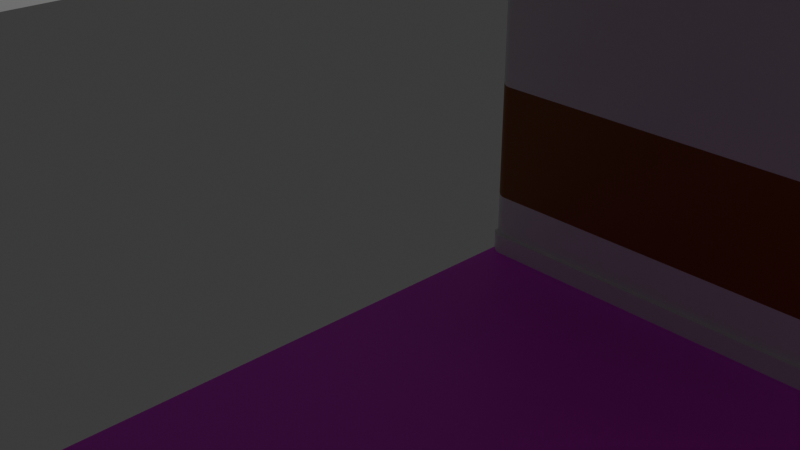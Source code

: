 # Source: Corridor_1.blend  (saved by Blender 4.0.36; exported with 4.5.12 LTS)
import bpy
from mathutils import Matrix  # noqa: F401  (used for matrix-valued properties, if any)

bpy.ops.wm.read_factory_settings(use_empty=True)
scene = bpy.context.scene
scene.name = 'Scene'

# ---- collections
col_collection = bpy.data.collections.new('Collection'); scene.collection.children.link(col_collection)

# ---- images (referenced by path relative to the original .blend; pixels are not part of the script)
import os
ASSET_DIR = os.environ.get("B2B_ASSET_DIR", "")  # directory of the original .blend (textures are referenced by path, not embedded)
HERE = os.path.dirname(os.path.abspath(__file__))  # packed textures are extracted next to this script under _unpacked/

def load_image(name, relpath, width, height, colorspace="sRGB"):
    """Load a texture the original file referenced (path relative to the .blend, or extracted next to this script)."""
    p = next((c for c in (os.path.join(HERE, relpath), os.path.join(ASSET_DIR, relpath)) if relpath and os.path.exists(c)), "")
    if p:
        img = bpy.data.images.load(p, check_existing=True)
        img.name = name
    else:  # same state as the original file: an image datablock whose file is absent (Cycles renders it pink)
        img = bpy.data.images.new(name, width, height)
        img.source = "FILE"
        img.filepath = "//" + (relpath or name)
    img.colorspace_settings.name = colorspace
    return img
img_carpet_jpg = load_image('Carpet.jpg', 'Carpet.jpg', 1024, 1024, 'sRGB')

# ---- materials (node trees are filled in below, after node groups)
mat_m_wood = bpy.data.materials.new('m_wood')
mat_m_wood.alpha_threshold = 0.0
mat_m_wood.use_transparent_shadow = False
mat_m_wood.roughness = 0.5
mat_m_wood.line_color = (0.0, 0.0, 0.0, 1.0)
mat_m_white = bpy.data.materials.new('m_white')
mat_m_white.use_transparent_shadow = False
mat_m_floor = bpy.data.materials.new('m_floor')
mat_m_floor.use_transparent_shadow = False

# ---- node groups
ng_auto_smooth = bpy.data.node_groups.new('Auto Smooth', 'GeometryNodeTree')
_s = ng_auto_smooth.interface.new_socket(name='Geometry', in_out='OUTPUT', socket_type='NodeSocketGeometry')
_s = ng_auto_smooth.interface.new_socket(name='Geometry', in_out='INPUT', socket_type='NodeSocketGeometry')
_s = ng_auto_smooth.interface.new_socket(name='Angle', in_out='INPUT', socket_type='NodeSocketFloat')
_s.subtype = 'ANGLE'
_s.min_value = 0.0
_s.max_value = 3.142
ng_auto_smooth.is_modifier = True
_N = ng_auto_smooth.nodes; _L = ng_auto_smooth.links
n0 = _N.new('NodeGroupOutput'); n0.name = 'Group Output'; n0.location = (480, -100)
n1 = _N.new('NodeGroupInput'); n1.name = 'Group Input'; n1.location = (-420, -300)
n2 = _N.new('NodeGroupInput'); n2.name = 'Group Input.001'; n2.location = (-60, -100)
n3 = _N.new('GeometryNodeSetShadeSmooth'); n3.name = 'Set Shade Smooth'; n3.location = (120, -100)
n3.domain = 'EDGE'
n4 = _N.new('GeometryNodeSetShadeSmooth'); n4.name = 'Set Shade Smooth.001'; n4.location = (300, -100)
n5 = _N.new('GeometryNodeInputMeshEdgeAngle'); n5.name = 'Edge Angle'; n5.location = (-420, -220)
n6 = _N.new('GeometryNodeInputEdgeSmooth'); n6.name = 'Is Edge Smooth'; n6.location = (-60, -160)
n7 = _N.new('GeometryNodeInputShadeSmooth'); n7.name = 'Is Face Smooth'; n7.location = (-240, -340)
n8 = _N.new('FunctionNodeBooleanMath'); n8.name = 'Boolean Math'; n8.location = (-60, -220)
n9 = _N.new('FunctionNodeCompare'); n9.name = 'Compare'; n9.location = (-240, -180)
n9.operation = 'LESS_EQUAL'
_L.new(n5.outputs[0], n9.inputs[0])
_L.new(n4.outputs[0], n0.inputs[0])
_L.new(n1.outputs[1], n9.inputs[1])
_L.new(n9.outputs[0], n8.inputs[0])
_L.new(n7.outputs[0], n8.inputs[1])
_L.new(n2.outputs[0], n3.inputs[0])
_L.new(n6.outputs[0], n3.inputs[1])
_L.new(n3.outputs[0], n4.inputs[0])
_L.new(n8.outputs[0], n3.inputs[2])
n0.is_active_output = True

# ---- material node trees
mat_m_wood.use_nodes = True; mat_m_wood.node_tree.nodes.clear()
_N = mat_m_wood.node_tree.nodes; _L = mat_m_wood.node_tree.links
n0 = _N.new('ShaderNodeOutputMaterial'); n0.name = 'Material Output'; n0.location = (300, 300)
n1 = _N.new('ShaderNodeBsdfPrincipled'); n1.name = 'Principled BSDF'; n1.location = (10, 300)
n1.inputs[0].default_value = (0.3016, 0.1083, 0.01972, 1.0)
n1.inputs[3].default_value = 1.45
_L.new(n1.outputs[0], n0.inputs[0])
n0.is_active_output = True
mat_m_white.use_nodes = True; mat_m_white.node_tree.nodes.clear()
_N = mat_m_white.node_tree.nodes; _L = mat_m_white.node_tree.links
n0 = _N.new('ShaderNodeBsdfPrincipled'); n0.name = 'Principled BSDF'; n0.location = (10, 300)
n0.inputs[3].default_value = 1.45
n1 = _N.new('ShaderNodeOutputMaterial'); n1.name = 'Material Output'; n1.location = (300, 300)
_L.new(n0.outputs[0], n1.inputs[0])
n1.is_active_output = True
mat_m_floor.use_nodes = True; mat_m_floor.node_tree.nodes.clear()
_N = mat_m_floor.node_tree.nodes; _L = mat_m_floor.node_tree.links
n0 = _N.new('ShaderNodeBsdfPrincipled'); n0.name = 'Principled BSDF'; n0.location = (10, 300)
n0.inputs[3].default_value = 1.45
n1 = _N.new('ShaderNodeOutputMaterial'); n1.name = 'Material Output'; n1.location = (300, 300)
n2 = _N.new('ShaderNodeTexImage'); n2.name = 'Image Texture'; n2.location = (-280, 280)
n2.image = img_carpet_jpg
_L.new(n0.outputs[0], n1.inputs[0])
_L.new(n2.outputs[0], n0.inputs[0])
n1.is_active_output = True

# ---- world
world_world = bpy.data.worlds.new('World'); scene.world = world_world
world_world.use_nodes = True; world_world.node_tree.nodes.clear()
_N = world_world.node_tree.nodes; _L = world_world.node_tree.links
n0 = _N.new('ShaderNodeOutputWorld'); n0.name = 'World Output'; n0.location = (300, 300)
n1 = _N.new('ShaderNodeBackground'); n1.name = 'Background'; n1.location = (10, 300)
n1.inputs[0].default_value = (0.05088, 0.05088, 0.05088, 1.0)
_L.new(n1.outputs[0], n0.inputs[0])
n0.is_active_output = True
world_world.color = (0.05088, 0.05088, 0.05088)
world_world.use_sun_shadow = False
world_world.sun_shadow_jitter_overblur = 0.0

# ---- cameras
cam_camera = bpy.data.cameras.new('Camera')
cam_camera.clip_end = 100.0
cam_camera.ortho_scale = 7.314

# ---- lights
light_light = bpy.data.lights.new('Light', 'POINT')
light_light.transmission_factor = 0.0
light_light.use_soft_falloff = False
light_light.energy = 1000.0
light_light.shadow_soft_size = 0.1
light_light.shadow_maximum_resolution = 0.006
light_light.use_absolute_resolution = True

# ---- meshes
me_cube = bpy.data.meshes.new('Cube')
me_cube.from_pydata([(-4.0, -6.117, -1.021), (-4.0, -6.117, -2.979), (-4.0, 0.0, -4.0), (-4.0, 0.0, 4.0), (0.0, -6.0, -1.021), (0.0, -6.0, -2.979), (0.0, 0.0, 4.0), (0.0, 0.0, -4.0), (-3.792, -6.0, -1.021), (-3.923, -6.049, -1.021), (-3.861, -6.014, -1.021), (-3.792, -6.0, -2.979), (-3.923, -6.049, -2.979), (-3.861, -6.014, -2.979), (-4.0, -6.117, -3.592), (0.0, -6.0, -3.592), (-3.792, -6.0, -3.592), (-3.861, -6.014, -3.592), (-3.923, -6.049, -3.592), (-3.792, -6.0, -3.673), (-4.0, -6.117, -3.673), (0.0, -6.0, -3.673), (-3.861, -6.014, -3.673), (-3.923, -6.049, -3.673), (-3.923, -5.974, -4.0), (-3.861, -5.939, -4.0), (-3.792, -5.924, -4.0), (-3.792, -5.924, -3.673), (-4.0, -6.042, -4.0), (0.0, -5.924, -4.0), (-4.0, -6.042, -3.673), (0.0, -5.924, -3.673), (-3.861, -5.939, -3.673), (-3.923, -5.974, -3.673), (-4.0, -6.117, 3.689), (0.0, -6.0, 3.689), (-3.792, -6.0, 3.689), (-3.861, -6.014, 3.689), (-3.923, -6.049, 3.689), (-4.0, -6.058, 3.689), (-4.0, -6.058, 4.0), (0.0, -5.941, 3.689), (0.0, -5.941, 4.0), (-3.792, -5.941, 4.0), (-3.861, -5.955, 4.0), (-3.923, -5.99, 4.0), (-3.861, -5.955, 3.689), (-3.923, -5.99, 3.689), (-3.792, -5.941, 3.689)], [], [(9, 12, 1, 0), (15, 16, 11, 5), (5, 11, 8, 4), (6, 42, 43, 44, 45, 40, 3), (29, 7, 2, 28, 24, 25, 26), (36, 8, 10, 37), (37, 10, 9, 38), (8, 11, 13, 10), (10, 13, 12, 9), (20, 23, 33, 30), (38, 9, 0, 34), (13, 17, 18, 12), (11, 16, 17, 13), (21, 19, 16, 15), (12, 18, 14, 1), (17, 22, 23, 18), (16, 19, 22, 17), (18, 23, 20, 14), (33, 24, 28, 30), (27, 26, 25, 32), (32, 25, 24, 33), (29, 26, 27, 31), (19, 21, 31, 27), (23, 22, 32, 33), (22, 19, 27, 32), (38, 34, 39, 47), (35, 36, 48, 41), (4, 8, 36, 35), (41, 48, 43, 42), (45, 47, 39, 40), (44, 46, 47, 45), (43, 48, 46, 44), (37, 38, 47, 46), (36, 37, 46, 48)])
me_cube.polygons.foreach_set('use_smooth', [1, 1, 1, 1, 0, 1, 1, 1, 1, 1, 1, 1, 1, 1, 1, 1, 1, 1, 1, 1, 1, 1, 1, 1, 1, 1, 1, 1, 1, 1, 1, 1, 1, 1])
me_cube.polygons.foreach_set('material_index', [0, 1, 0, 1, 2, 1, 1, 0, 0, 1, 1, 1, 1, 1, 1, 1, 1, 1, 1, 1, 1, 1, 1, 1, 1, 1, 1, 1, 1, 1, 1, 1, 1, 1])
_k = set([(19, 21), (19, 22), (20, 23), (22, 23), (27, 31), (27, 32), (30, 33), (32, 33), (34, 38), (35, 36), (36, 37), (37, 38), (39, 47), (40, 45), (41, 48), (42, 43), (43, 44), (44, 45), (46, 47), (46, 48)])
me_cube.attributes.new('sharp_edge', 'BOOLEAN', 'EDGE').data.foreach_set('value', [ (min(e.vertices), max(e.vertices)) in _k for e in me_cube.edges])
_uv = me_cube.uv_layers.new(name='UVMap')
_uv.uv.foreach_set('vector', [0.4681, 0.9976, 0.4069, 0.9976, 0.4069, 1.0, 0.4681, 1.0, 0.3878, 0.8975, 0.3878, 0.9939, 0.4069, 0.9939, 0.4069, 0.8975, 0.4069, 0.8975, 0.4069, 0.9939, 0.4681, 0.9939, 0.4681, 0.8975, 0.0, 0.0, 0.625, 0.8975, 0.625, 0.9939, 0.625, 0.9958, 0.625, 0.9976, 0.625, 1.0, 0.0, 0.0, 2.5, -1.422, 2.5, 2.5, -1.5, 2.5, -1.5, -1.5, -1.423, -1.455, -1.361, -1.432, -1.292, -1.422, 0.6153, 0.9939, 0.4681, 0.9939, 0.4681, 0.9958, 0.6153, 0.9958, 0.6153, 0.9958, 0.4681, 0.9958, 0.4681, 0.9976, 0.6153, 0.9976, 0.4681, 0.9939, 0.4069, 0.9939, 0.4069, 0.9958, 0.4681, 0.9958, 0.4681, 0.9958, 0.4069, 0.9958, 0.4069, 0.9976, 0.4681, 0.9976, 0.3852, 1.0, 0.3852, 0.9976, 0.3852, 0.9976, 0.3852, 1.0, 0.6153, 0.9976, 0.4681, 0.9976, 0.4681, 1.0, 0.6153, 1.0, 0.4069, 0.9958, 0.3878, 0.9958, 0.3878, 0.9976, 0.4069, 0.9976, 0.4069, 0.9939, 0.3878, 0.9939, 0.3878, 0.9958, 0.4069, 0.9958, 0.3852, 0.8975, 0.3852, 0.9939, 0.3878, 0.9939, 0.3878, 0.8975, 0.4069, 0.9976, 0.3878, 0.9976, 0.3878, 1.0, 0.4069, 1.0, 0.3878, 0.9958, 0.3852, 0.9958, 0.3852, 0.9976, 0.3878, 0.9976, 0.3878, 0.9939, 0.3852, 0.9939, 0.3852, 0.9958, 0.3878, 0.9958, 0.3878, 0.9976, 0.3852, 0.9976, 0.3852, 1.0, 0.3878, 1.0, 0.3852, 0.9976, 0.375, 0.9976, 0.375, 1.0, 0.3852, 1.0, 0.3852, 0.9939, 0.375, 0.9939, 0.375, 0.9958, 0.3852, 0.9958, 0.3852, 0.9958, 0.375, 0.9958, 0.375, 0.9976, 0.3852, 0.9976, 0.375, 0.8975, 0.375, 0.9939, 0.3852, 0.9939, 0.3852, 0.8975, 0.3852, 0.9939, 0.3852, 0.8975, 0.3852, 0.8975, 0.3852, 0.9939, 0.3852, 0.9976, 0.3852, 0.9958, 0.3852, 0.9958, 0.3852, 0.9976, 0.3852, 0.9958, 0.3852, 0.9939, 0.3852, 0.9939, 0.3852, 0.9958, 0.6153, 0.9976, 0.6153, 1.0, 0.6153, 1.0, 0.6153, 0.9976, 0.6153, 0.8975, 0.6153, 0.9939, 0.6153, 0.9939, 0.6153, 0.8975, 0.4681, 0.8975, 0.4681, 0.9939, 0.6153, 0.9939, 0.6153, 0.8975, 0.6153, 0.8975, 0.6153, 0.9939, 0.625, 0.9939, 0.625, 0.8975, 0.625, 0.9976, 0.6153, 0.9976, 0.6153, 1.0, 0.625, 1.0, 0.625, 0.9958, 0.6153, 0.9958, 0.6153, 0.9976, 0.625, 0.9976, 0.625, 0.9939, 0.6153, 0.9939, 0.6153, 0.9958, 0.625, 0.9958, 0.6153, 0.9958, 0.6153, 0.9976, 0.6153, 0.9976, 0.6153, 0.9958, 0.6153, 0.9939, 0.6153, 0.9958, 0.6153, 0.9958, 0.6153, 0.9939])
me_cube.materials.append(mat_m_wood)
me_cube.materials.append(mat_m_white)
me_cube.materials.append(mat_m_floor)
me_cube.use_mirror_vertex_groups = False
me_cube.update()
me_cube.normals_split_custom_set([tuple(v) for v in zip(*[iter([-0.5786, 0.8156, 0.0, -0.5786, 0.8156, 0.0, -0.6591, 0.7521, 0.0, -0.6591, 0.7521, 0.0, 0.0, 1.0, 0.0, -0.1024, 0.9947, 0.0, -0.1024, 0.9947, 0.0, 0.0, 1.0, 0.0, 0.0, 1.0, 0.0, -0.1024, 0.9947, 0.0, -0.1024, 0.9947, 0.0, 0.0, 1.0, 0.0, 0.0, 0.0, -1.0, 0.0, 0.0, -1.0, 0.0, 0.0, -1.0, 0.0, 0.0, -1.0, 0.0, 0.0, -1.0, 0.0, 0.0, -1.0, 0.0, 0.0, -1.0, 0.0, 0.0, 1.0, 0.0, 0.0, 1.0, 0.0, 0.0, 1.0, 0.0, 0.0, 1.0, 0.0, 0.0, 1.0, 0.0, 0.0, 1.0, 0.0, 0.0, 1.0, -0.1024, 0.9947, 0.0, -0.1024, 0.9947, 0.0, -0.3521, 0.936, 0.0, -0.3521, 0.936, 0.0, -0.3521, 0.936, 0.0, -0.3521, 0.936, 0.0, -0.5786, 0.8156, 0.0, -0.5786, 0.8156, 0.0, -0.1024, 0.9947, 0.0, -0.1024, 0.9947, 0.0, -0.3521, 0.936, 0.0, -0.3521, 0.936, 0.0, -0.3521, 0.936, 0.0, -0.3521, 0.936, 0.0, -0.5786, 0.8156, 0.0, -0.5786, 0.8156, 0.0, 0.0, 0.0, 1.0, 0.0, 0.0, 1.0, 0.0, 0.0, 1.0, 0.0, 0.0, 1.0, -0.5786, 0.8156, 0.0, -0.5786, 0.8156, 0.0, -0.6591, 0.7521, 0.0, -0.6591, 0.7521, 0.0, -0.3521, 0.936, 0.0, -0.3521, 0.936, 0.0, -0.5786, 0.8156, 0.0, -0.5786, 0.8156, 0.0, -0.1024, 0.9947, 0.0, -0.1024, 0.9947, 0.0, -0.3521, 0.936, 0.0, -0.3521, 0.936, 0.0, 0.0, 1.0, 0.0, -0.1024, 0.9947, 0.0, -0.1024, 0.9947, 0.0, 0.0, 1.0, 0.0, -0.5786, 0.8156, 0.0, -0.5786, 0.8156, 0.0, -0.6591, 0.7521, 0.0, -0.6591, 0.7521, 0.0, -0.3521, 0.936, 0.0, -0.3521, 0.936, 0.0, -0.5786, 0.8156, 0.0, -0.5786, 0.8156, 0.0, -0.1024, 0.9947, 0.0, -0.1024, 0.9947, 0.0, -0.3521, 0.936, 0.0, -0.3521, 0.936, 0.0, -0.5786, 0.8156, 0.0, -0.5786, 0.8156, 0.0, -0.6591, 0.7521, 0.0, -0.6591, 0.7521, 0.0, -0.5786, 0.8156, 0.0, -0.5786, 0.8156, 0.0, -0.6591, 0.7521, 0.0, -0.6591, 0.7521, 0.0, -0.1024, 0.9947, 0.0, -0.1024, 0.9947, 0.0, -0.3521, 0.936, 0.0, -0.3521, 0.936, 0.0, -0.3521, 0.936, 0.0, -0.3521, 0.936, 0.0, -0.5786, 0.8156, 0.0, -0.5786, 0.8156, 0.0, 0.0, 1.0, 0.0, -0.1024, 0.9947, 0.0, -0.1024, 0.9947, 0.0, 0.0, 1.0, 0.0, -3.778e-07, 0.0, 1.0, 0.0, 0.0, 1.0, 0.0, 0.0, 1.0, -3.311e-07, 0.0, 1.0, 0.0, 0.0, 1.0, -2.817e-07, 0.0, 1.0, -4.464e-07, 0.0, 1.0, 0.0, 0.0, 1.0, -2.817e-07, 0.0, 1.0, -3.778e-07, 0.0, 1.0, -3.311e-07, 0.0, 1.0, -4.464e-07, 0.0, 1.0, -1.286e-06, 0.0, -1.0, 0.0, 0.0, -1.0, 0.0, 0.0, -1.0, -2.893e-06, 0.0, -1.0, 0.0, 0.0, -1.0, 4.806e-07, 0.0, -1.0, 4.212e-07, 0.0, -1.0, 0.0, 0.0, -1.0, 0.0, 1.0, 0.0, -0.1024, 0.9947, 0.0, -0.1024, 0.9947, 0.0, 0.0, 1.0, 0.0, 0.0, 1.0, 0.0, -0.1024, 0.9947, 0.0, -0.1024, 0.9947, 0.0, 0.0, 1.0, 0.0, -0.5786, 0.8156, 0.0, -0.5786, 0.8156, 0.0, -0.6591, 0.7521, 0.0, -0.6591, 0.7521, 0.0, -0.3521, 0.936, 0.0, -0.3521, 0.936, 0.0, -0.5786, 0.8156, 0.0, -0.5786, 0.8156, 0.0, -0.1024, 0.9947, 0.0, -0.1024, 0.9947, 0.0, -0.3521, 0.936, 0.0, -0.3521, 0.936, 0.0, -2.103e-06, 0.0, -1.0, -1.286e-06, 0.0, -1.0, -2.893e-06, 0.0, -1.0, -9.515e-07, 0.0, -1.0, 4.806e-07, 0.0, -1.0, -2.103e-06, 0.0, -1.0, -9.515e-07, 0.0, -1.0, 4.212e-07, 0.0, -1.0])] * 3)])

# ---- objects
ob_cube = bpy.data.objects.new('Cube', me_cube)
ob_light = bpy.data.objects.new('Light', light_light)
ob_camera = bpy.data.objects.new('Camera', cam_camera)

# ---- transforms, parenting, visibility, modifiers, constraints
ob_cube.location = (0.0, 0.0, 0.0)
ob_cube.lock_rotations_4d = False
ob_cube.empty_display_type = 'ARROWS'
ob_cube.lineart.crease_threshold = 0.0
_m = ob_cube.modifiers.new('Mirror', 'MIRROR')
_m.use_axis = (True, True, False)
_m.use_clip = True
_m = ob_cube.modifiers.new('Auto Smooth', 'NODES')
_m.node_group = ng_auto_smooth
_gi = [s.identifier for s in ng_auto_smooth.interface.items_tree if s.item_type == 'SOCKET' and s.in_out == 'INPUT']
_m[_gi[1]] = 0.5236  # Angle
ob_light.location = (4.076, 1.005, 5.904)
ob_light.rotation_euler = (0.6503, 0.05522, 1.866)
ob_light.lock_rotations_4d = False
ob_light.empty_display_type = 'ARROWS'
ob_light.color = (0.0, 0.0, 0.0, 0.0)
ob_light.lineart.crease_threshold = 0.0
ob_camera.location = (7.359, -6.926, 4.958)
ob_camera.rotation_euler = (1.109, 0.0, 0.8149)
ob_camera.lock_rotations_4d = False
ob_camera.empty_display_type = 'ARROWS'
ob_camera.color = (0.0, 0.0, 0.0, 0.0)
ob_camera.display_type = 'WIRE'
ob_camera.lineart.crease_threshold = 0.0

# ---- collection membership
col_collection.objects.link(ob_cube)
col_collection.objects.link(ob_light)
col_collection.objects.link(ob_camera)

# ---- scene / render settings (as saved in the file)
scene.camera = ob_camera
scene.frame_start = 1; scene.frame_end = 250; scene.frame_set(1)
scene.render.engine = 'BLENDER_EEVEE_NEXT'
scene.cycles.sampling_pattern = 'TABULATED_SOBOL'
bpy.context.view_layer.update()
